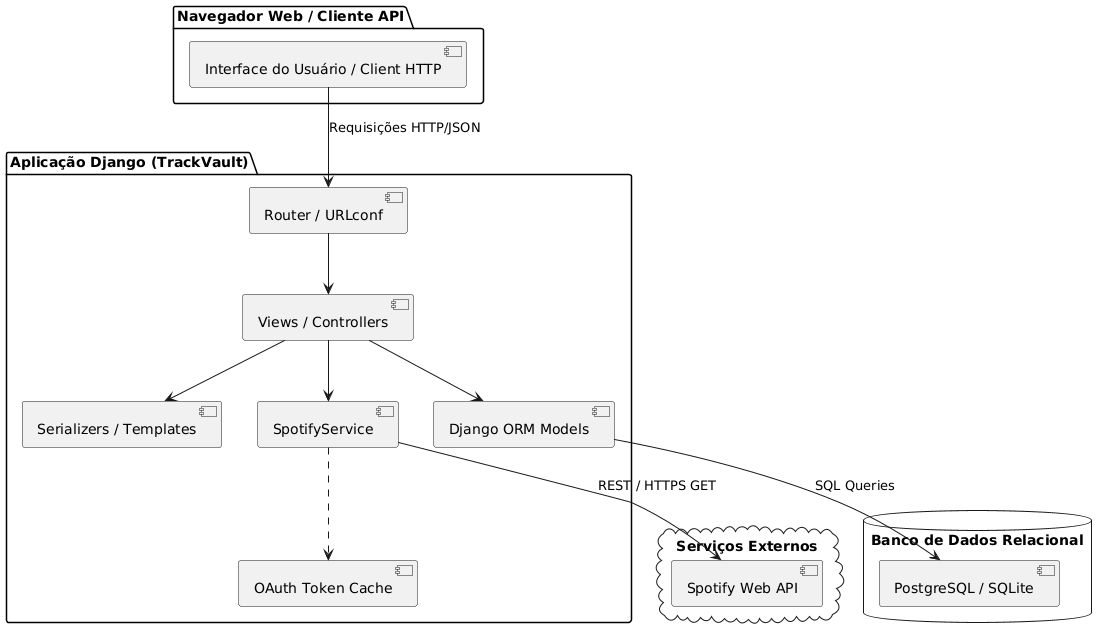

The diagram above was rendered by PlantUML. Its source (embedded in the PNG):
@startuml
package "Navegador Web / Cliente API" {
  [Interface do Usuário / Client HTTP]
}

package "Aplicação Django (TrackVault)" {
  [Router / URLconf] --> [Views / Controllers]
  [Views / Controllers] --> [Serializers / Templates]
  [Views / Controllers] --> [SpotifyService]
  [Views / Controllers] --> [Django ORM Models]
  [SpotifyService] ..> [OAuth Token Cache]
}

database "Banco de Dados Relacional" {
  [PostgreSQL / SQLite]
}

cloud "Serviços Externos" {
  [Spotify Web API]
}

[Interface do Usuário / Client HTTP] --> [Router / URLconf] : Requisições HTTP/JSON
[Django ORM Models] --> [PostgreSQL / SQLite] : SQL Queries
[SpotifyService] --> [Spotify Web API] : REST / HTTPS GET
@enduml